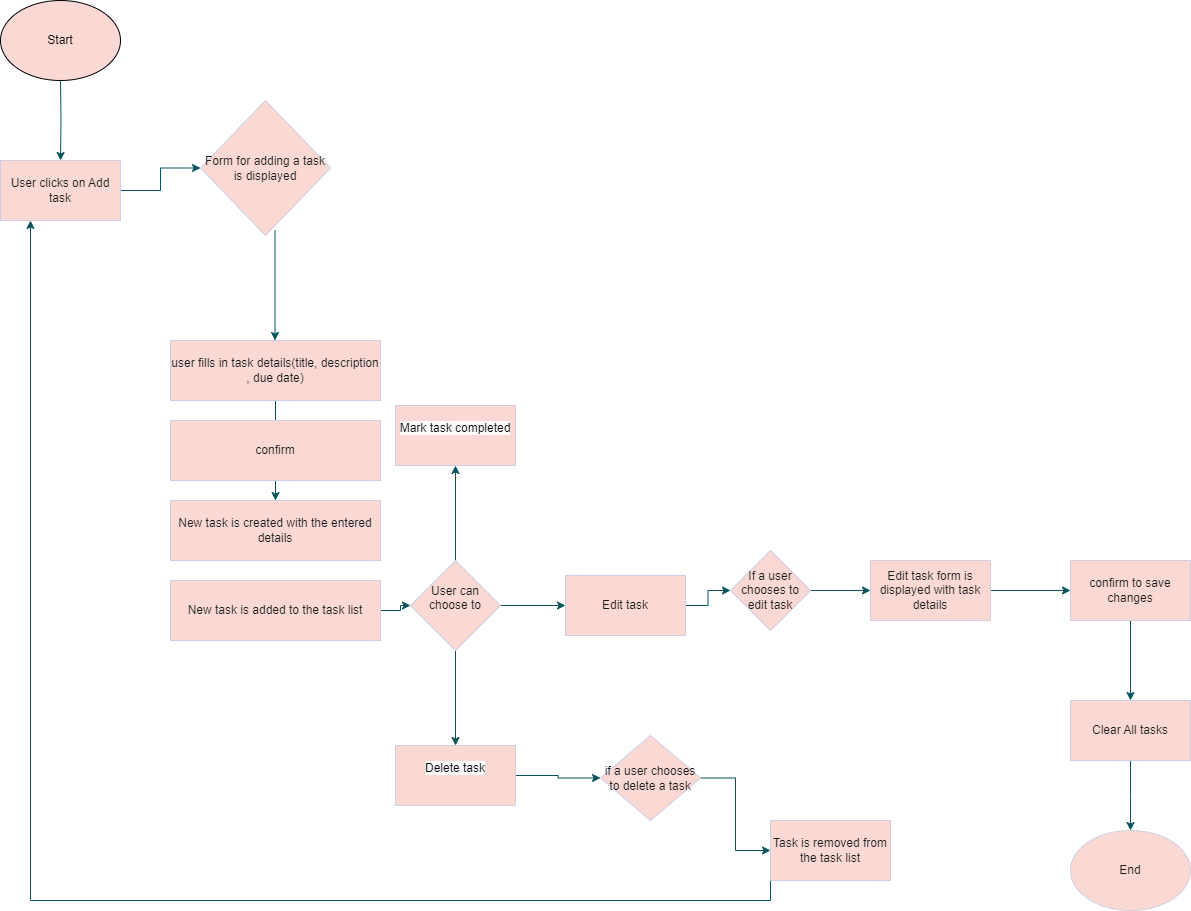

The diagram above was exported from draw.io. Its source (the exported page's mxGraphModel, read from the mxfile embedded in the PNG):
<mxGraphModel dx="665" dy="386" grid="1" gridSize="10" guides="1" tooltips="1" connect="1" arrows="1" fold="1" page="1" pageScale="1" pageWidth="850" pageHeight="1100" math="0" shadow="0">
  <root>
    <mxCell id="0" />
    <mxCell id="1" parent="0" />
    <mxCell id="hfcHPJ7lSJ-sDARAWOgy-1" value="" style="edgeStyle=orthogonalEdgeStyle;rounded=0;orthogonalLoop=1;jettySize=auto;html=1;labelBackgroundColor=none;strokeColor=#09555B;fontColor=default;" edge="1" parent="1" target="hfcHPJ7lSJ-sDARAWOgy-3">
      <mxGeometry relative="1" as="geometry">
        <mxPoint x="230" y="100" as="sourcePoint" />
      </mxGeometry>
    </mxCell>
    <mxCell id="hfcHPJ7lSJ-sDARAWOgy-2" value="" style="edgeStyle=orthogonalEdgeStyle;rounded=0;orthogonalLoop=1;jettySize=auto;html=1;labelBackgroundColor=none;strokeColor=#09555B;fontColor=default;" edge="1" parent="1" source="hfcHPJ7lSJ-sDARAWOgy-3" target="hfcHPJ7lSJ-sDARAWOgy-8">
      <mxGeometry relative="1" as="geometry" />
    </mxCell>
    <mxCell id="hfcHPJ7lSJ-sDARAWOgy-3" value="User clicks on Add task" style="rounded=0;whiteSpace=wrap;html=1;labelBackgroundColor=none;fillColor=#FAD9D5;strokeColor=#D0CEE2;fontColor=#1A1A1A;" vertex="1" parent="1">
      <mxGeometry x="170" y="180" width="120" height="60" as="geometry" />
    </mxCell>
    <mxCell id="hfcHPJ7lSJ-sDARAWOgy-4" value="" style="edgeStyle=orthogonalEdgeStyle;rounded=0;orthogonalLoop=1;jettySize=auto;html=1;labelBackgroundColor=none;strokeColor=#09555B;fontColor=default;" edge="1" parent="1" source="hfcHPJ7lSJ-sDARAWOgy-5" target="hfcHPJ7lSJ-sDARAWOgy-9">
      <mxGeometry relative="1" as="geometry" />
    </mxCell>
    <mxCell id="hfcHPJ7lSJ-sDARAWOgy-5" value="user fills in task details(title, description , due date)" style="rounded=0;whiteSpace=wrap;html=1;labelBackgroundColor=none;fillColor=#FAD9D5;strokeColor=#D0CEE2;fontColor=#1A1A1A;" vertex="1" parent="1">
      <mxGeometry x="340" y="360" width="210" height="60" as="geometry" />
    </mxCell>
    <mxCell id="hfcHPJ7lSJ-sDARAWOgy-6" value="confirm" style="rounded=0;whiteSpace=wrap;html=1;labelBackgroundColor=none;fillColor=#FAD9D5;strokeColor=#D0CEE2;fontColor=#1A1A1A;" vertex="1" parent="1">
      <mxGeometry x="340" y="440" width="210" height="60" as="geometry" />
    </mxCell>
    <mxCell id="hfcHPJ7lSJ-sDARAWOgy-7" value="" style="edgeStyle=orthogonalEdgeStyle;rounded=0;orthogonalLoop=1;jettySize=auto;html=1;labelBackgroundColor=none;strokeColor=#09555B;fontColor=default;" edge="1" parent="1">
      <mxGeometry relative="1" as="geometry">
        <mxPoint x="444.5" y="250" as="sourcePoint" />
        <mxPoint x="444.5" y="360" as="targetPoint" />
      </mxGeometry>
    </mxCell>
    <mxCell id="hfcHPJ7lSJ-sDARAWOgy-8" value="Form for adding a task is displayed" style="rhombus;whiteSpace=wrap;html=1;labelBackgroundColor=none;fillColor=#FAD9D5;strokeColor=#D0CEE2;fontColor=#1A1A1A;" vertex="1" parent="1">
      <mxGeometry x="370" y="120" width="130" height="135" as="geometry" />
    </mxCell>
    <mxCell id="hfcHPJ7lSJ-sDARAWOgy-9" value="New task is created with the entered details" style="rounded=0;whiteSpace=wrap;html=1;labelBackgroundColor=none;fillColor=#FAD9D5;strokeColor=#D0CEE2;fontColor=#1A1A1A;" vertex="1" parent="1">
      <mxGeometry x="340" y="520" width="210" height="60" as="geometry" />
    </mxCell>
    <mxCell id="hfcHPJ7lSJ-sDARAWOgy-10" value="" style="edgeStyle=orthogonalEdgeStyle;rounded=0;orthogonalLoop=1;jettySize=auto;html=1;labelBackgroundColor=none;strokeColor=#09555B;fontColor=default;" edge="1" parent="1" source="hfcHPJ7lSJ-sDARAWOgy-11" target="hfcHPJ7lSJ-sDARAWOgy-15">
      <mxGeometry relative="1" as="geometry" />
    </mxCell>
    <mxCell id="hfcHPJ7lSJ-sDARAWOgy-11" value="New task is added to the task list" style="rounded=0;whiteSpace=wrap;html=1;labelBackgroundColor=none;fillColor=#FAD9D5;strokeColor=#D0CEE2;fontColor=#1A1A1A;" vertex="1" parent="1">
      <mxGeometry x="340" y="600" width="210" height="60" as="geometry" />
    </mxCell>
    <mxCell id="hfcHPJ7lSJ-sDARAWOgy-12" value="" style="edgeStyle=orthogonalEdgeStyle;rounded=0;orthogonalLoop=1;jettySize=auto;html=1;labelBackgroundColor=none;strokeColor=#09555B;fontColor=default;" edge="1" parent="1" source="hfcHPJ7lSJ-sDARAWOgy-15" target="hfcHPJ7lSJ-sDARAWOgy-22">
      <mxGeometry relative="1" as="geometry" />
    </mxCell>
    <mxCell id="hfcHPJ7lSJ-sDARAWOgy-13" value="" style="edgeStyle=orthogonalEdgeStyle;rounded=0;orthogonalLoop=1;jettySize=auto;html=1;labelBackgroundColor=none;strokeColor=#09555B;fontColor=default;" edge="1" parent="1" source="hfcHPJ7lSJ-sDARAWOgy-15" target="hfcHPJ7lSJ-sDARAWOgy-24">
      <mxGeometry relative="1" as="geometry" />
    </mxCell>
    <mxCell id="hfcHPJ7lSJ-sDARAWOgy-14" value="" style="edgeStyle=orthogonalEdgeStyle;rounded=0;orthogonalLoop=1;jettySize=auto;html=1;labelBackgroundColor=none;strokeColor=#09555B;fontColor=default;" edge="1" parent="1" source="hfcHPJ7lSJ-sDARAWOgy-15" target="hfcHPJ7lSJ-sDARAWOgy-26">
      <mxGeometry relative="1" as="geometry" />
    </mxCell>
    <mxCell id="hfcHPJ7lSJ-sDARAWOgy-15" value="&#10;User can choose to&#10;&#10;" style="rhombus;whiteSpace=wrap;html=1;labelBackgroundColor=none;fillColor=#FAD9D5;strokeColor=#D0CEE2;fontColor=#1A1A1A;" vertex="1" parent="1">
      <mxGeometry x="580" y="580" width="90" height="90" as="geometry" />
    </mxCell>
    <mxCell id="hfcHPJ7lSJ-sDARAWOgy-16" value="" style="edgeStyle=orthogonalEdgeStyle;rounded=0;orthogonalLoop=1;jettySize=auto;html=1;labelBackgroundColor=none;strokeColor=#09555B;fontColor=default;" edge="1" parent="1" source="hfcHPJ7lSJ-sDARAWOgy-17" target="hfcHPJ7lSJ-sDARAWOgy-19">
      <mxGeometry relative="1" as="geometry" />
    </mxCell>
    <mxCell id="hfcHPJ7lSJ-sDARAWOgy-17" value="If a user chooses to edit task" style="rhombus;whiteSpace=wrap;html=1;labelBackgroundColor=none;fillColor=#FAD9D5;strokeColor=#D0CEE2;fontColor=#1A1A1A;" vertex="1" parent="1">
      <mxGeometry x="900" y="570" width="80" height="80" as="geometry" />
    </mxCell>
    <mxCell id="hfcHPJ7lSJ-sDARAWOgy-18" value="" style="edgeStyle=orthogonalEdgeStyle;rounded=0;orthogonalLoop=1;jettySize=auto;html=1;labelBackgroundColor=none;strokeColor=#09555B;fontColor=default;" edge="1" parent="1" source="hfcHPJ7lSJ-sDARAWOgy-19" target="hfcHPJ7lSJ-sDARAWOgy-21">
      <mxGeometry relative="1" as="geometry" />
    </mxCell>
    <mxCell id="hfcHPJ7lSJ-sDARAWOgy-19" value="Edit task form is displayed with task details" style="whiteSpace=wrap;html=1;labelBackgroundColor=none;fillColor=#FAD9D5;strokeColor=#D0CEE2;fontColor=#1A1A1A;" vertex="1" parent="1">
      <mxGeometry x="1040" y="580" width="120" height="60" as="geometry" />
    </mxCell>
    <mxCell id="hfcHPJ7lSJ-sDARAWOgy-20" value="" style="edgeStyle=orthogonalEdgeStyle;rounded=0;orthogonalLoop=1;jettySize=auto;html=1;labelBackgroundColor=none;strokeColor=#09555B;fontColor=default;" edge="1" parent="1" source="hfcHPJ7lSJ-sDARAWOgy-21" target="hfcHPJ7lSJ-sDARAWOgy-32">
      <mxGeometry relative="1" as="geometry" />
    </mxCell>
    <mxCell id="hfcHPJ7lSJ-sDARAWOgy-21" value="confirm to save changes" style="whiteSpace=wrap;html=1;labelBackgroundColor=none;fillColor=#FAD9D5;strokeColor=#D0CEE2;fontColor=#1A1A1A;" vertex="1" parent="1">
      <mxGeometry x="1240" y="580" width="120" height="60" as="geometry" />
    </mxCell>
    <mxCell id="hfcHPJ7lSJ-sDARAWOgy-22" value="&#10;&lt;span style=&quot;color: rgb(0, 0, 0); font-family: Helvetica; font-size: 12px; font-style: normal; font-variant-ligatures: normal; font-variant-caps: normal; font-weight: 400; letter-spacing: normal; orphans: 2; text-align: center; text-indent: 0px; text-transform: none; widows: 2; word-spacing: 0px; -webkit-text-stroke-width: 0px; white-space: normal; background-color: rgb(251, 251, 251); text-decoration-thickness: initial; text-decoration-style: initial; text-decoration-color: initial; display: inline !important; float: none;&quot;&gt;Mark task completed&lt;/span&gt;&#10;&#10;" style="whiteSpace=wrap;html=1;labelBackgroundColor=none;fillColor=#FAD9D5;strokeColor=#D0CEE2;fontColor=#1A1A1A;" vertex="1" parent="1">
      <mxGeometry x="565" y="425" width="120" height="60" as="geometry" />
    </mxCell>
    <mxCell id="hfcHPJ7lSJ-sDARAWOgy-23" value="" style="edgeStyle=orthogonalEdgeStyle;rounded=0;orthogonalLoop=1;jettySize=auto;html=1;labelBackgroundColor=none;strokeColor=#09555B;fontColor=default;" edge="1" parent="1" source="hfcHPJ7lSJ-sDARAWOgy-24" target="hfcHPJ7lSJ-sDARAWOgy-28">
      <mxGeometry relative="1" as="geometry" />
    </mxCell>
    <mxCell id="hfcHPJ7lSJ-sDARAWOgy-24" value="&#10;&lt;span style=&quot;color: rgb(0, 0, 0); font-family: Helvetica; font-size: 12px; font-style: normal; font-variant-ligatures: normal; font-variant-caps: normal; font-weight: 400; letter-spacing: normal; orphans: 2; text-align: center; text-indent: 0px; text-transform: none; widows: 2; word-spacing: 0px; -webkit-text-stroke-width: 0px; white-space: normal; background-color: rgb(251, 251, 251); text-decoration-thickness: initial; text-decoration-style: initial; text-decoration-color: initial; display: inline !important; float: none;&quot;&gt;Delete task&lt;/span&gt;&#10;&#10;" style="whiteSpace=wrap;html=1;labelBackgroundColor=none;fillColor=#FAD9D5;strokeColor=#D0CEE2;fontColor=#1A1A1A;" vertex="1" parent="1">
      <mxGeometry x="565" y="765" width="120" height="60" as="geometry" />
    </mxCell>
    <mxCell id="hfcHPJ7lSJ-sDARAWOgy-25" value="" style="edgeStyle=orthogonalEdgeStyle;rounded=0;orthogonalLoop=1;jettySize=auto;html=1;labelBackgroundColor=none;strokeColor=#09555B;fontColor=default;" edge="1" parent="1" source="hfcHPJ7lSJ-sDARAWOgy-26" target="hfcHPJ7lSJ-sDARAWOgy-17">
      <mxGeometry relative="1" as="geometry" />
    </mxCell>
    <mxCell id="hfcHPJ7lSJ-sDARAWOgy-26" value="Edit task" style="whiteSpace=wrap;html=1;labelBackgroundColor=none;fillColor=#FAD9D5;strokeColor=#D0CEE2;fontColor=#1A1A1A;" vertex="1" parent="1">
      <mxGeometry x="735" y="595" width="120" height="60" as="geometry" />
    </mxCell>
    <mxCell id="hfcHPJ7lSJ-sDARAWOgy-27" value="" style="edgeStyle=orthogonalEdgeStyle;rounded=0;orthogonalLoop=1;jettySize=auto;html=1;labelBackgroundColor=none;strokeColor=#09555B;fontColor=default;" edge="1" parent="1" source="hfcHPJ7lSJ-sDARAWOgy-28" target="hfcHPJ7lSJ-sDARAWOgy-30">
      <mxGeometry relative="1" as="geometry" />
    </mxCell>
    <mxCell id="hfcHPJ7lSJ-sDARAWOgy-28" value="if a user chooses to delete a task" style="rhombus;whiteSpace=wrap;html=1;labelBackgroundColor=none;fillColor=#FAD9D5;strokeColor=#D0CEE2;fontColor=#1A1A1A;" vertex="1" parent="1">
      <mxGeometry x="770" y="755" width="100" height="85" as="geometry" />
    </mxCell>
    <mxCell id="hfcHPJ7lSJ-sDARAWOgy-29" value="" style="edgeStyle=orthogonalEdgeStyle;rounded=0;orthogonalLoop=1;jettySize=auto;html=1;entryX=0.25;entryY=1;entryDx=0;entryDy=0;exitX=0;exitY=1;exitDx=0;exitDy=0;labelBackgroundColor=none;strokeColor=#09555B;fontColor=default;" edge="1" parent="1" source="hfcHPJ7lSJ-sDARAWOgy-30" target="hfcHPJ7lSJ-sDARAWOgy-3">
      <mxGeometry relative="1" as="geometry">
        <mxPoint x="990" y="870" as="sourcePoint" />
        <mxPoint x="290" y="470" as="targetPoint" />
      </mxGeometry>
    </mxCell>
    <mxCell id="hfcHPJ7lSJ-sDARAWOgy-30" value="Task is removed from the task list" style="whiteSpace=wrap;html=1;labelBackgroundColor=none;fillColor=#FAD9D5;strokeColor=#D0CEE2;fontColor=#1A1A1A;" vertex="1" parent="1">
      <mxGeometry x="940" y="840" width="120" height="60" as="geometry" />
    </mxCell>
    <mxCell id="hfcHPJ7lSJ-sDARAWOgy-31" value="" style="edgeStyle=orthogonalEdgeStyle;rounded=0;orthogonalLoop=1;jettySize=auto;html=1;labelBackgroundColor=none;strokeColor=#09555B;fontColor=default;" edge="1" parent="1" source="hfcHPJ7lSJ-sDARAWOgy-32">
      <mxGeometry relative="1" as="geometry">
        <mxPoint x="1300" y="850.0000000000002" as="targetPoint" />
      </mxGeometry>
    </mxCell>
    <mxCell id="hfcHPJ7lSJ-sDARAWOgy-32" value="Clear All tasks" style="whiteSpace=wrap;html=1;labelBackgroundColor=none;fillColor=#FAD9D5;strokeColor=#D0CEE2;fontColor=#1A1A1A;" vertex="1" parent="1">
      <mxGeometry x="1240" y="720" width="120" height="60" as="geometry" />
    </mxCell>
    <mxCell id="hfcHPJ7lSJ-sDARAWOgy-33" value="End" style="ellipse;whiteSpace=wrap;html=1;labelBackgroundColor=none;fillColor=#FAD9D5;strokeColor=#D0CEE2;fontColor=#1A1A1A;" vertex="1" parent="1">
      <mxGeometry x="1240" y="850" width="120" height="80" as="geometry" />
    </mxCell>
    <mxCell id="hfcHPJ7lSJ-sDARAWOgy-34" value="Start" style="ellipse;whiteSpace=wrap;html=1;fillColor=#FAD9D5;" vertex="1" parent="1">
      <mxGeometry x="170" y="20" width="120" height="80" as="geometry" />
    </mxCell>
  </root>
</mxGraphModel>